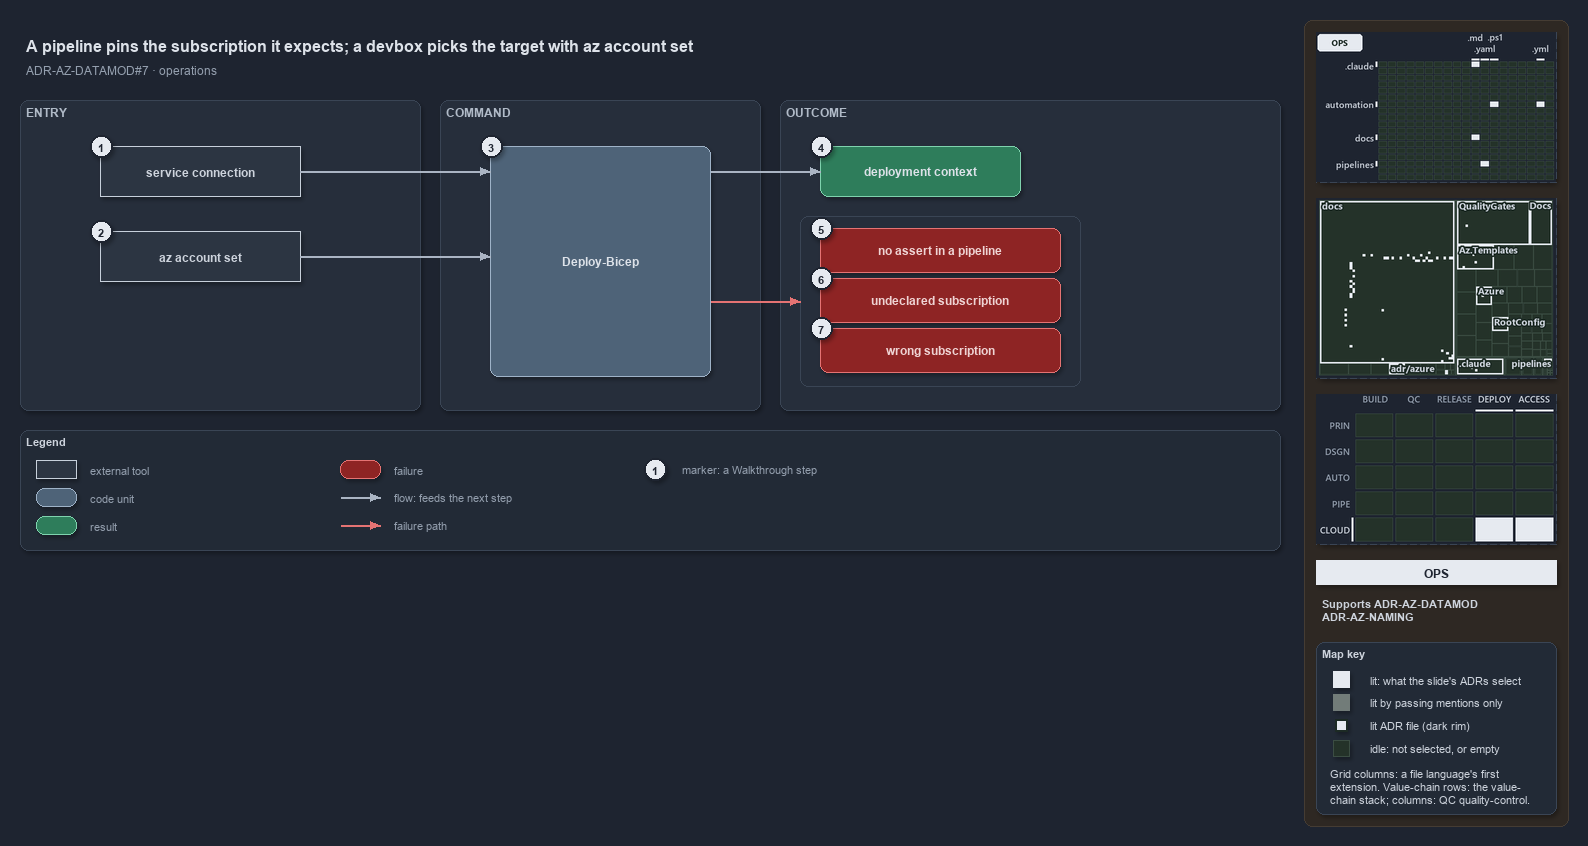

The diagram above was exported from draw.io. Its source (the exported page's mxGraphModel, read from the mxfile embedded in the PNG):
<mxGraphModel dx="1024" dy="768" grid="0" gridSize="10" guides="1" tooltips="1" connect="1" arrows="1" fold="1" page="1" pageScale="1" pageWidth="1572" pageHeight="640" background="#1E2430" math="0" shadow="1">
  <root>
    <mxCell id="0" />
    <mxCell id="1" parent="0" />
    <mxCell id="sidebar-bg" value="" style="rounded=1;arcSize=2;html=1;fillColor=#2E2823;strokeColor=#453C33;shadow=0;" vertex="1" parent="1">
      <mxGeometry x="1304" y="4" width="264" height="806" as="geometry" />
    </mxCell>
    <mxCell id="title" value="A pipeline pins the subscription it expects; a devbox picks the target with az account set" style="text;html=1;align=left;verticalAlign=middle;fontSize=16;fontStyle=1;fontColor=#DDE2E9;" vertex="1" parent="1">
      <mxGeometry x="20" y="14" width="1260" height="30" as="geometry" />
    </mxCell>
    <mxCell id="subtitle" value="ADR-AZ-DATAMOD#7 &amp;#183; operations" style="text;html=1;align=left;verticalAlign=middle;fontSize=12;fontColor=#949FAE;" vertex="1" parent="1">
      <mxGeometry x="20" y="44" width="1240" height="20" as="geometry" />
    </mxCell>
    <mxCell id="band-entry" value="ENTRY" style="rounded=1;html=1;arcSize=3;fillColor=#262E3B;strokeColor=#3A4555;verticalAlign=top;align=left;spacingLeft=8;fontStyle=1;fontSize=12;fontColor=#B0BAC7;" vertex="1" parent="1">
      <mxGeometry x="20" y="84" width="400" height="310" as="geometry" />
    </mxCell>
    <mxCell id="band-command" value="COMMAND" style="rounded=1;html=1;arcSize=3;fillColor=#262E3B;strokeColor=#3A4555;verticalAlign=top;align=left;spacingLeft=8;fontStyle=1;fontSize=12;fontColor=#B0BAC7;" vertex="1" parent="1">
      <mxGeometry x="440" y="84" width="320" height="310" as="geometry" />
    </mxCell>
    <mxCell id="band-outcome" value="OUTCOME" style="rounded=1;html=1;arcSize=3;fillColor=#262E3B;strokeColor=#3A4555;verticalAlign=top;align=left;spacingLeft=8;fontStyle=1;fontSize=12;fontColor=#B0BAC7;" vertex="1" parent="1">
      <mxGeometry x="780" y="84" width="500" height="310" as="geometry" />
    </mxCell>
    <mxCell id="g-sc" value="&lt;b&gt;service connection&lt;/b&gt;" style="rounded=0;whiteSpace=wrap;html=1;fillColor=#2C3542;strokeColor=#C7D0DB;fontColor=#CDD3DC;fontSize=12;" vertex="1" parent="1">
      <mxGeometry x="100" y="130" width="200" height="50" as="geometry" />
    </mxCell>
    <mxCell id="g-set" value="&lt;b&gt;az account set&lt;/b&gt;" style="rounded=0;whiteSpace=wrap;html=1;fillColor=#2C3542;strokeColor=#C7D0DB;fontColor=#CDD3DC;fontSize=12;" vertex="1" parent="1">
      <mxGeometry x="100" y="215" width="200" height="50" as="geometry" />
    </mxCell>
    <mxCell id="g-deploy" value="&lt;b&gt;Deploy-Bicep&lt;/b&gt;" style="rounded=1;whiteSpace=wrap;html=1;arcSize=20;fillColor=#4E6378;strokeColor=#9FB3C8;fontColor=#DDE2E9;fontSize=12;" vertex="1" parent="1">
      <mxGeometry x="490" y="130" width="220" height="230" as="geometry" />
    </mxCell>
    <mxCell id="g-context" value="&lt;b&gt;deployment context&lt;/b&gt;" style="rounded=1;whiteSpace=wrap;html=1;arcSize=20;fillColor=#2E7D5B;strokeColor=#7FD3AE;fontColor=#DDE2E9;fontSize=12;" vertex="1" parent="1">
      <mxGeometry x="820" y="130" width="200" height="50" as="geometry" />
    </mxCell>
    <mxCell id="frame-throws" value="" style="rounded=1;html=1;arcSize=6;fillColor=none;strokeColor=#3A4555;strokeWidth=1;" vertex="1" parent="1">
      <mxGeometry x="800" y="200" width="280" height="170" as="geometry" />
    </mxCell>
    <mxCell id="g-noassert" value="&lt;b&gt;no assert in a pipeline&lt;/b&gt;" style="rounded=1;whiteSpace=wrap;html=1;arcSize=20;fillColor=#8E2424;strokeColor=#E57373;fontColor=#EFD4D4;fontSize=12;" vertex="1" parent="1">
      <mxGeometry x="820" y="212" width="240" height="44" as="geometry" />
    </mxCell>
    <mxCell id="g-undeclared" value="&lt;b&gt;undeclared subscription&lt;/b&gt;" style="rounded=1;whiteSpace=wrap;html=1;arcSize=20;fillColor=#8E2424;strokeColor=#E57373;fontColor=#EFD4D4;fontSize=12;" vertex="1" parent="1">
      <mxGeometry x="820" y="262" width="240" height="44" as="geometry" />
    </mxCell>
    <mxCell id="g-wrong" value="&lt;b&gt;wrong subscription&lt;/b&gt;" style="rounded=1;whiteSpace=wrap;html=1;arcSize=20;fillColor=#8E2424;strokeColor=#E57373;fontColor=#EFD4D4;fontSize=12;" vertex="1" parent="1">
      <mxGeometry x="820" y="312" width="240" height="44" as="geometry" />
    </mxCell>
    <mxCell id="port-deploy-in-1" value="" style="text;html=1;strokeColor=none;fillColor=none;" vertex="1" parent="1">
      <mxGeometry x="490" y="155" width="1" height="1" as="geometry" />
    </mxCell>
    <mxCell id="port-deploy-in-2" value="" style="text;html=1;strokeColor=none;fillColor=none;" vertex="1" parent="1">
      <mxGeometry x="490" y="240" width="1" height="1" as="geometry" />
    </mxCell>
    <mxCell id="port-deploy-out-1" value="" style="text;html=1;strokeColor=none;fillColor=none;" vertex="1" parent="1">
      <mxGeometry x="710" y="155" width="1" height="1" as="geometry" />
    </mxCell>
    <mxCell id="port-deploy-out-2" value="" style="text;html=1;strokeColor=none;fillColor=none;" vertex="1" parent="1">
      <mxGeometry x="710" y="285" width="1" height="1" as="geometry" />
    </mxCell>
    <mxCell id="port-frame-left" value="" style="text;html=1;strokeColor=none;fillColor=none;" vertex="1" parent="1">
      <mxGeometry x="800" y="285" width="1" height="1" as="geometry" />
    </mxCell>
    <mxCell id="e-sc-deploy" value="" style="edgeStyle=orthogonalEdgeStyle;rounded=1;html=1;fontSize=10;fontColor=#CDD3DC;endArrow=block;strokeColor=#AAB4C3;shadow=0;" edge="1" parent="1" source="g-sc" target="port-deploy-in-1">
      <mxGeometry relative="1" as="geometry" />
    </mxCell>
    <mxCell id="e-set-deploy" value="" style="edgeStyle=orthogonalEdgeStyle;rounded=1;html=1;fontSize=10;fontColor=#CDD3DC;endArrow=block;strokeColor=#AAB4C3;shadow=0;" edge="1" parent="1" source="g-set" target="port-deploy-in-2">
      <mxGeometry relative="1" as="geometry" />
    </mxCell>
    <mxCell id="e-deploy-context" value="" style="edgeStyle=orthogonalEdgeStyle;rounded=1;html=1;fontSize=10;fontColor=#CDD3DC;endArrow=block;strokeColor=#AAB4C3;shadow=0;" edge="1" parent="1" source="port-deploy-out-1" target="g-context">
      <mxGeometry relative="1" as="geometry" />
    </mxCell>
    <mxCell id="e-deploy-throws" value="" style="edgeStyle=orthogonalEdgeStyle;rounded=1;html=1;fontSize=10;endArrow=block;strokeColor=#E57373;shadow=0;fontColor=#CDD3DC;" edge="1" parent="1" source="port-deploy-out-2" target="port-frame-left">
      <mxGeometry relative="1" as="geometry" />
    </mxCell>
    <mxCell id="mark-1" value="1" style="ellipse;html=1;fillColor=#E6EAF0;strokeColor=#1E2430;strokeWidth=2;fontColor=#1E2430;fontStyle=1;fontSize=11;" vertex="1" parent="1">
      <mxGeometry x="90" y="119" width="22" height="22" as="geometry" />
    </mxCell>
    <mxCell id="mark-2" value="2" style="ellipse;html=1;fillColor=#E6EAF0;strokeColor=#1E2430;strokeWidth=2;fontColor=#1E2430;fontStyle=1;fontSize=11;" vertex="1" parent="1">
      <mxGeometry x="90" y="204" width="22" height="22" as="geometry" />
    </mxCell>
    <mxCell id="mark-3" value="3" style="ellipse;html=1;fillColor=#E6EAF0;strokeColor=#1E2430;strokeWidth=2;fontColor=#1E2430;fontStyle=1;fontSize=11;" vertex="1" parent="1">
      <mxGeometry x="480" y="119" width="22" height="22" as="geometry" />
    </mxCell>
    <mxCell id="mark-4" value="4" style="ellipse;html=1;fillColor=#E6EAF0;strokeColor=#1E2430;strokeWidth=2;fontColor=#1E2430;fontStyle=1;fontSize=11;" vertex="1" parent="1">
      <mxGeometry x="810" y="119" width="22" height="22" as="geometry" />
    </mxCell>
    <mxCell id="mark-5" value="5" style="ellipse;html=1;fillColor=#E6EAF0;strokeColor=#1E2430;strokeWidth=2;fontColor=#1E2430;fontStyle=1;fontSize=11;" vertex="1" parent="1">
      <mxGeometry x="810" y="201" width="22" height="22" as="geometry" />
    </mxCell>
    <mxCell id="mark-6" value="6" style="ellipse;html=1;fillColor=#E6EAF0;strokeColor=#1E2430;strokeWidth=2;fontColor=#1E2430;fontStyle=1;fontSize=11;" vertex="1" parent="1">
      <mxGeometry x="810" y="251" width="22" height="22" as="geometry" />
    </mxCell>
    <mxCell id="mark-7" value="7" style="ellipse;html=1;fillColor=#E6EAF0;strokeColor=#1E2430;strokeWidth=2;fontColor=#1E2430;fontStyle=1;fontSize=11;" vertex="1" parent="1">
      <mxGeometry x="810" y="301" width="22" height="22" as="geometry" />
    </mxCell>
    <mxCell id="legend" value="&lt;b&gt;Legend&lt;/b&gt;" style="rounded=1;whiteSpace=wrap;html=1;arcSize=6;fillColor=#222A36;strokeColor=#3A4555;align=left;verticalAlign=top;spacing=8;fontSize=11;fontColor=#CDD3DC;" vertex="1" parent="1">
      <mxGeometry x="20" y="414" width="1260" height="120" as="geometry" />
    </mxCell>
    <mxCell id="lg-external" value="" style="rounded=0;html=1;fillColor=#2C3542;strokeColor=#C7D0DB;" vertex="1" parent="1">
      <mxGeometry x="36" y="444" width="40" height="18" as="geometry" />
    </mxCell>
    <mxCell id="lg-external-t" value="external tool" style="text;html=1;align=left;verticalAlign=middle;fontSize=11;fontColor=#949FAE;" vertex="1" parent="1">
      <mxGeometry x="84" y="443" width="200" height="20" as="geometry" />
    </mxCell>
    <mxCell id="lg-code" value="" style="rounded=1;html=1;arcSize=20;fillColor=#4E6378;strokeColor=#9FB3C8;" vertex="1" parent="1">
      <mxGeometry x="36" y="472" width="40" height="18" as="geometry" />
    </mxCell>
    <mxCell id="lg-code-t" value="code unit" style="text;html=1;align=left;verticalAlign=middle;fontSize=11;fontColor=#949FAE;" vertex="1" parent="1">
      <mxGeometry x="84" y="471" width="200" height="20" as="geometry" />
    </mxCell>
    <mxCell id="lg-result" value="" style="rounded=1;html=1;arcSize=20;fillColor=#2E7D5B;strokeColor=#7FD3AE;" vertex="1" parent="1">
      <mxGeometry x="36" y="500" width="40" height="18" as="geometry" />
    </mxCell>
    <mxCell id="lg-result-t" value="result" style="text;html=1;align=left;verticalAlign=middle;fontSize=11;fontColor=#949FAE;" vertex="1" parent="1">
      <mxGeometry x="84" y="499" width="200" height="20" as="geometry" />
    </mxCell>
    <mxCell id="lg-failure" value="" style="rounded=1;html=1;arcSize=20;fillColor=#8E2424;strokeColor=#E57373;" vertex="1" parent="1">
      <mxGeometry x="340" y="444" width="40" height="18" as="geometry" />
    </mxCell>
    <mxCell id="lg-failure-t" value="failure" style="text;html=1;align=left;verticalAlign=middle;fontSize=11;fontColor=#949FAE;" vertex="1" parent="1">
      <mxGeometry x="388" y="443" width="200" height="20" as="geometry" />
    </mxCell>
    <mxCell id="lg-flow-a" value="" style="text;html=1;strokeColor=none;fillColor=none;" vertex="1" parent="1">
      <mxGeometry x="340" y="481" width="1" height="1" as="geometry" />
    </mxCell>
    <mxCell id="lg-flow-b" value="" style="text;html=1;strokeColor=none;fillColor=none;" vertex="1" parent="1">
      <mxGeometry x="380" y="481" width="1" height="1" as="geometry" />
    </mxCell>
    <mxCell id="lg-flow" value="" style="edgeStyle=orthogonalEdgeStyle;rounded=1;html=1;endArrow=block;strokeColor=#AAB4C3;shadow=0;fontColor=#CDD3DC;" edge="1" parent="1" source="lg-flow-a" target="lg-flow-b">
      <mxGeometry relative="1" as="geometry" />
    </mxCell>
    <mxCell id="lg-flow-t" value="flow: feeds the next step" style="text;html=1;align=left;verticalAlign=middle;fontSize=11;fontColor=#949FAE;" vertex="1" parent="1">
      <mxGeometry x="388" y="471" width="220" height="20" as="geometry" />
    </mxCell>
    <mxCell id="lg-fail-a" value="" style="text;html=1;strokeColor=none;fillColor=none;" vertex="1" parent="1">
      <mxGeometry x="340" y="509" width="1" height="1" as="geometry" />
    </mxCell>
    <mxCell id="lg-fail-b" value="" style="text;html=1;strokeColor=none;fillColor=none;" vertex="1" parent="1">
      <mxGeometry x="380" y="509" width="1" height="1" as="geometry" />
    </mxCell>
    <mxCell id="lg-fail" value="" style="edgeStyle=orthogonalEdgeStyle;rounded=1;html=1;endArrow=block;strokeColor=#E57373;shadow=0;fontColor=#CDD3DC;" edge="1" parent="1" source="lg-fail-a" target="lg-fail-b">
      <mxGeometry relative="1" as="geometry" />
    </mxCell>
    <mxCell id="lg-fail-t" value="failure path" style="text;html=1;align=left;verticalAlign=middle;fontSize=11;fontColor=#949FAE;" vertex="1" parent="1">
      <mxGeometry x="388" y="499" width="200" height="20" as="geometry" />
    </mxCell>
    <mxCell id="lg-mark" value="1" style="ellipse;html=1;fillColor=#E6EAF0;strokeColor=#1E2430;strokeWidth=2;fontColor=#1E2430;fontStyle=1;fontSize=11;" vertex="1" parent="1">
      <mxGeometry x="644" y="442" width="22" height="22" as="geometry" />
    </mxCell>
    <mxCell id="lg-mark-t" value="marker: a Walkthrough step" style="text;html=1;align=left;verticalAlign=middle;fontSize=11;fontColor=#949FAE;" vertex="1" parent="1">
      <mxGeometry x="676" y="443" width="220" height="20" as="geometry" />
    </mxCell>
    <mxCell id="minimap-grid" value="" style="shape=image;imageAspect=0;rounded=1;arcSize=4;whiteSpace=wrap;html=1;fillColor=#262E3B;strokeColor=#3A4555;dashed=1;fontColor=#949FAE;fontSize=11;image=data:image/png,(base64 omitted: 11596 chars);" vertex="1" parent="1">
      <mxGeometry x="1316" y="16" width="240" height="150" as="geometry" />
    </mxCell>
    <mxCell id="minimap-tree" value="" style="shape=image;imageAspect=0;rounded=1;arcSize=4;whiteSpace=wrap;html=1;fillColor=#262E3B;strokeColor=#3A4555;dashed=1;fontColor=#949FAE;fontSize=11;image=data:image/png,(base64 omitted: 24540 chars);" vertex="1" parent="1">
      <mxGeometry x="1316" y="182" width="240" height="180" as="geometry" />
    </mxCell>
    <mxCell id="minimap-chain" value="" style="shape=image;imageAspect=0;rounded=1;arcSize=4;whiteSpace=wrap;html=1;fillColor=#262E3B;strokeColor=#3A4555;dashed=1;fontColor=#949FAE;fontSize=11;image=data:image/png,(base64 omitted: 13548 chars);" vertex="1" parent="1">
      <mxGeometry x="1316" y="378" width="240" height="150" as="geometry" />
    </mxCell>
    <mxCell id="lens-badge" value="OPS" style="rounded=0;whiteSpace=wrap;html=1;align=center;verticalAlign=middle;fontSize=12;fontStyle=1;fontColor=#1E2430;fillColor=#E6EAF0;strokeColor=none;" vertex="1" parent="1">
      <mxGeometry x="1316" y="544" width="240" height="24" as="geometry" />
    </mxCell>
    <mxCell id="supports" value="&lt;b&gt;Supports&lt;/b&gt; ADR-AZ-DATAMOD&lt;br&gt;ADR-AZ-NAMING" style="text;html=1;whiteSpace=wrap;align=left;verticalAlign=top;fontSize=11;fontColor=#CDD3DC;" vertex="1" parent="1">
      <mxGeometry x="1316" y="576" width="240" height="38" as="geometry" />
    </mxCell>
    <mxCell id="mapkey" value="&lt;b&gt;Map key&lt;/b&gt;" style="rounded=1;arcSize=6;whiteSpace=wrap;html=1;align=left;verticalAlign=top;fontSize=11;fontColor=#CDD3DC;fillColor=#222A36;strokeColor=#3A4555;spacingLeft=8;spacingTop=2;" vertex="1" parent="1">
      <mxGeometry x="1316" y="626" width="240" height="172" as="geometry" />
    </mxCell>
    <mxCell id="mapkey-lit" value="" style="rounded=0;html=1;fillColor=#E6EAF0;strokeColor=#E6EAF0;" vertex="1" parent="1">
      <mxGeometry x="1333.0" y="655.0" width="16" height="16" as="geometry" />
    </mxCell>
    <mxCell id="mapkey-lit-text" value="lit: what the slide's ADRs select" style="text;html=1;align=left;verticalAlign=middle;fontSize=11;fontColor=#CDD3DC;" vertex="1" parent="1">
      <mxGeometry x="1364" y="653" width="184" height="20" as="geometry" />
    </mxCell>
    <mxCell id="mapkey-touched" value="" style="rounded=0;html=1;fillColor=#727C79;strokeColor=#727C79;" vertex="1" parent="1">
      <mxGeometry x="1333.0" y="678.0" width="16" height="16" as="geometry" />
    </mxCell>
    <mxCell id="mapkey-touched-text" value="lit by passing mentions only" style="text;html=1;align=left;verticalAlign=middle;fontSize=11;fontColor=#CDD3DC;" vertex="1" parent="1">
      <mxGeometry x="1364" y="676" width="184" height="20" as="geometry" />
    </mxCell>
    <mxCell id="mapkey-adr" value="" style="rounded=0;html=1;fillColor=#E6EAF0;strokeColor=#1C2A24;strokeWidth=2;" vertex="1" parent="1">
      <mxGeometry x="1335.0" y="703.0" width="12" height="12" as="geometry" />
    </mxCell>
    <mxCell id="mapkey-adr-text" value="lit ADR file (dark rim)" style="text;html=1;align=left;verticalAlign=middle;fontSize=11;fontColor=#CDD3DC;" vertex="1" parent="1">
      <mxGeometry x="1364" y="699" width="184" height="20" as="geometry" />
    </mxCell>
    <mxCell id="mapkey-idle" value="" style="rounded=0;html=1;fillColor=#243229;strokeColor=#3B4D43;" vertex="1" parent="1">
      <mxGeometry x="1333.0" y="724.0" width="16" height="16" as="geometry" />
    </mxCell>
    <mxCell id="mapkey-idle-text" value="idle: not selected, or empty" style="text;html=1;align=left;verticalAlign=middle;fontSize=11;fontColor=#CDD3DC;" vertex="1" parent="1">
      <mxGeometry x="1364" y="722" width="184" height="20" as="geometry" />
    </mxCell>
    <mxCell id="mapkey-codes" value="Grid columns: a file language's first&lt;br&gt;extension. Value-chain rows: the value-&lt;br&gt;chain stack; columns: QC quality-control." style="text;html=1;align=left;verticalAlign=top;whiteSpace=wrap;fontSize=11;fontColor=#CDD3DC;" vertex="1" parent="1">
      <mxGeometry x="1324" y="746" width="224" height="46" as="geometry" />
    </mxCell>
  </root>
</mxGraphModel>